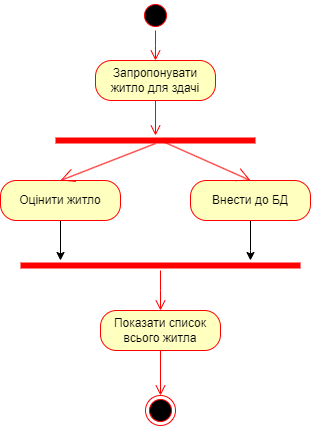

The diagram above was exported from draw.io. Its source (the exported page's mxGraphModel, read from the mxfile embedded in the PNG):
<mxGraphModel dx="1434" dy="834" grid="1" gridSize="10" guides="1" tooltips="1" connect="1" arrows="1" fold="1" page="1" pageScale="1" pageWidth="827" pageHeight="1169" math="0" shadow="0">
  <root>
    <mxCell id="0" />
    <mxCell id="1" parent="0" />
    <mxCell id="mb8G0tTjus_hsQa7bahq-1" value="" style="ellipse;html=1;shape=startState;fillColor=#000000;strokeColor=#ff0000;" vertex="1" parent="1">
      <mxGeometry x="660" y="60" width="30" height="30" as="geometry" />
    </mxCell>
    <mxCell id="mb8G0tTjus_hsQa7bahq-2" value="" style="edgeStyle=orthogonalEdgeStyle;html=1;verticalAlign=bottom;endArrow=open;endSize=8;strokeColor=#ff0000;rounded=0;" edge="1" source="mb8G0tTjus_hsQa7bahq-1" parent="1">
      <mxGeometry relative="1" as="geometry">
        <mxPoint x="675" y="120" as="targetPoint" />
      </mxGeometry>
    </mxCell>
    <mxCell id="mb8G0tTjus_hsQa7bahq-3" value="Запропонувати житло для здачі" style="rounded=1;whiteSpace=wrap;html=1;arcSize=40;fontColor=#000000;fillColor=#ffffc0;strokeColor=#ff0000;" vertex="1" parent="1">
      <mxGeometry x="615" y="120" width="120" height="40" as="geometry" />
    </mxCell>
    <mxCell id="mb8G0tTjus_hsQa7bahq-4" value="" style="edgeStyle=orthogonalEdgeStyle;html=1;verticalAlign=bottom;endArrow=open;endSize=8;strokeColor=#ff0000;rounded=0;" edge="1" source="mb8G0tTjus_hsQa7bahq-3" parent="1" target="mb8G0tTjus_hsQa7bahq-9">
      <mxGeometry relative="1" as="geometry">
        <mxPoint x="675" y="200" as="targetPoint" />
      </mxGeometry>
    </mxCell>
    <mxCell id="mb8G0tTjus_hsQa7bahq-14" value="" style="edgeStyle=orthogonalEdgeStyle;rounded=0;orthogonalLoop=1;jettySize=auto;html=1;" edge="1" parent="1" source="mb8G0tTjus_hsQa7bahq-5" target="mb8G0tTjus_hsQa7bahq-12">
      <mxGeometry relative="1" as="geometry">
        <Array as="points">
          <mxPoint x="580" y="320" />
          <mxPoint x="580" y="320" />
        </Array>
      </mxGeometry>
    </mxCell>
    <mxCell id="mb8G0tTjus_hsQa7bahq-5" value="Оцінити житло" style="rounded=1;whiteSpace=wrap;html=1;arcSize=40;fontColor=#000000;fillColor=#ffffc0;strokeColor=#ff0000;" vertex="1" parent="1">
      <mxGeometry x="520" y="240" width="120" height="40" as="geometry" />
    </mxCell>
    <mxCell id="mb8G0tTjus_hsQa7bahq-15" value="" style="edgeStyle=orthogonalEdgeStyle;rounded=0;orthogonalLoop=1;jettySize=auto;html=1;" edge="1" parent="1" source="mb8G0tTjus_hsQa7bahq-7" target="mb8G0tTjus_hsQa7bahq-12">
      <mxGeometry relative="1" as="geometry">
        <Array as="points">
          <mxPoint x="770" y="310" />
          <mxPoint x="770" y="310" />
        </Array>
      </mxGeometry>
    </mxCell>
    <mxCell id="mb8G0tTjus_hsQa7bahq-7" value="Внести до БД" style="rounded=1;whiteSpace=wrap;html=1;arcSize=40;fontColor=#000000;fillColor=#ffffc0;strokeColor=#ff0000;" vertex="1" parent="1">
      <mxGeometry x="710" y="240" width="120" height="40" as="geometry" />
    </mxCell>
    <mxCell id="mb8G0tTjus_hsQa7bahq-9" value="" style="shape=line;html=1;strokeWidth=6;strokeColor=#ff0000;" vertex="1" parent="1">
      <mxGeometry x="575" y="195" width="200" height="10" as="geometry" />
    </mxCell>
    <mxCell id="mb8G0tTjus_hsQa7bahq-10" value="" style="endArrow=open;endFill=1;endSize=12;html=1;rounded=0;exitX=0.5;exitY=0.8;exitDx=0;exitDy=0;exitPerimeter=0;entryX=0.5;entryY=0;entryDx=0;entryDy=0;strokeColor=#FF0000;" edge="1" parent="1" source="mb8G0tTjus_hsQa7bahq-9" target="mb8G0tTjus_hsQa7bahq-5">
      <mxGeometry width="160" relative="1" as="geometry">
        <mxPoint x="330" y="430" as="sourcePoint" />
        <mxPoint x="490" y="430" as="targetPoint" />
      </mxGeometry>
    </mxCell>
    <mxCell id="mb8G0tTjus_hsQa7bahq-11" value="" style="endArrow=open;endFill=1;endSize=12;html=1;rounded=0;entryX=0.5;entryY=0;entryDx=0;entryDy=0;strokeColor=#FF0000;" edge="1" parent="1" target="mb8G0tTjus_hsQa7bahq-7">
      <mxGeometry width="160" relative="1" as="geometry">
        <mxPoint x="680" y="200" as="sourcePoint" />
        <mxPoint x="490" y="430" as="targetPoint" />
      </mxGeometry>
    </mxCell>
    <mxCell id="mb8G0tTjus_hsQa7bahq-12" value="" style="shape=line;html=1;strokeWidth=6;strokeColor=#ff0000;" vertex="1" parent="1">
      <mxGeometry x="540" y="320" width="280" height="10" as="geometry" />
    </mxCell>
    <mxCell id="mb8G0tTjus_hsQa7bahq-13" value="" style="edgeStyle=orthogonalEdgeStyle;html=1;verticalAlign=bottom;endArrow=open;endSize=8;strokeColor=#ff0000;rounded=0;" edge="1" source="mb8G0tTjus_hsQa7bahq-12" parent="1">
      <mxGeometry relative="1" as="geometry">
        <mxPoint x="680" y="370" as="targetPoint" />
      </mxGeometry>
    </mxCell>
    <mxCell id="mb8G0tTjus_hsQa7bahq-16" value="Показати список всього житла" style="rounded=1;whiteSpace=wrap;html=1;arcSize=40;fontColor=#000000;fillColor=#ffffc0;strokeColor=#ff0000;" vertex="1" parent="1">
      <mxGeometry x="620" y="370" width="120" height="40" as="geometry" />
    </mxCell>
    <mxCell id="mb8G0tTjus_hsQa7bahq-17" value="" style="edgeStyle=orthogonalEdgeStyle;html=1;verticalAlign=bottom;endArrow=open;endSize=8;strokeColor=#ff0000;rounded=0;" edge="1" source="mb8G0tTjus_hsQa7bahq-16" parent="1" target="mb8G0tTjus_hsQa7bahq-18">
      <mxGeometry relative="1" as="geometry">
        <mxPoint x="680" y="470" as="targetPoint" />
      </mxGeometry>
    </mxCell>
    <mxCell id="mb8G0tTjus_hsQa7bahq-18" value="" style="ellipse;html=1;shape=endState;fillColor=#000000;strokeColor=#ff0000;" vertex="1" parent="1">
      <mxGeometry x="665" y="455" width="30" height="30" as="geometry" />
    </mxCell>
  </root>
</mxGraphModel>